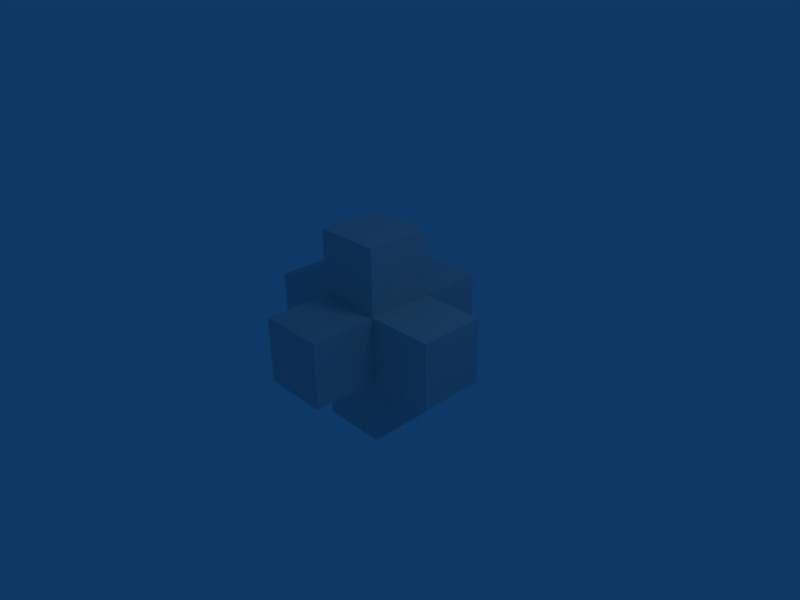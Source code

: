 # Source: my_obstrakt.blend  (saved by Blender 2.49.2; exported with 4.5.12 LTS)
import bpy
from mathutils import Matrix  # noqa: F401  (used for matrix-valued properties, if any)

bpy.ops.wm.read_factory_settings(use_empty=True)
scene = bpy.context.scene
scene.name = 'Scene'

# ---- collections
col_collection_1 = bpy.data.collections.new('Collection 1'); scene.collection.children.link(col_collection_1)

# ---- materials (node trees are filled in below, after node groups)
mat_material = bpy.data.materials.new('Material')
mat_material.alpha_threshold = 0.0
mat_material.roughness = 0.5
mat_material.line_color = (0.0, 0.0, 0.0, 1.0)

# ---- material node trees

# ---- world
world_world = bpy.data.worlds.new('World'); scene.world = world_world
world_world.color = (0.05656, 0.2208, 0.4)
world_world.use_sun_shadow = False
world_world.sun_shadow_jitter_overblur = 0.0
world_world.cycles.sampling_method = 'MANUAL'
world_world.cycles.sample_map_resolution = 256

# ---- cameras
cam_camera = bpy.data.cameras.new('Camera')
cam_camera.passepartout_alpha = 0.2
cam_camera.clip_end = 100.0
cam_camera.lens = 35.0
cam_camera.ortho_scale = 7.314
cam_camera.show_passepartout = False
cam_camera.show_safe_areas = True
cam_camera.dof.focus_distance = 0.0
cam_camera.dof.aperture_fstop = 128.0

# ---- lights
light_spot = bpy.data.lights.new('Spot', 'POINT')
light_spot.transmission_factor = 0.0
light_spot.cutoff_distance = 30.0
light_spot.energy = 100.0
light_spot.shadow_buffer_clip_start = 1.001
light_spot.shadow_soft_size = 1.0
light_spot.shadow_maximum_resolution = 0.006
light_spot.use_absolute_resolution = True
light_spot.cycles.use_multiple_importance_sampling = False

# ---- meshes
me_cube = bpy.data.meshes.new('Cube')
me_cube.from_pydata([(1.0, 1.0, -1.0), (1.0, -1.0, -1.0), (-1.0, -1.0, -1.0), (-1.0, 1.0, -1.0), (1.0, 1.0, 1.0), (1.0, -1.0, 1.0), (-1.0, -1.0, 1.0), (-1.0, 1.0, 1.0), (1.0, 3.0, 1.0), (1.0, 3.0, -1.0), (-1.0, 3.0, -1.0), (-1.0, 3.0, 1.0), (-3.0, -1.0, -1.0), (-3.0, -1.0, 1.0), (-3.0, 1.0, 1.0), (-3.0, 1.0, -1.0), (1.0, -3.0, -1.0), (1.0, -3.0, 1.0), (-1.0, -3.0, 1.0), (-1.0, -3.0, -1.0), (3.0, 1.0, -1.0), (3.0, 1.0, 1.0), (3.0, -1.0, 1.0), (3.0, -1.0, -1.0), (1.0, 1.0, 3.0), (-1.0, 1.0, 3.0), (-1.0, -1.0, 3.0), (1.0, -1.0, 3.0), (1.0, 1.0, -3.0), (1.0, -1.0, -3.0), (-1.0, -1.0, -3.0), (-1.0, 1.0, -3.0)], [], [(0, 9, 8, 4), (9, 0, 3, 10), (7, 11, 10, 3), (4, 8, 11, 7), (8, 9, 10, 11), (6, 13, 12, 2), (7, 14, 13, 6), (3, 15, 14, 7), (2, 12, 15, 3), (12, 13, 14, 15), (5, 17, 16, 1), (6, 18, 17, 5), (2, 19, 18, 6), (1, 16, 19, 2), (16, 17, 18, 19), (20, 0, 4, 21), (5, 22, 21, 4), (1, 23, 22, 5), (0, 20, 23, 1), (20, 21, 22, 23), (7, 25, 24, 4), (6, 26, 25, 7), (5, 27, 26, 6), (4, 24, 27, 5), (24, 25, 26, 27), (28, 0, 1, 29), (2, 30, 29, 1), (3, 31, 30, 2), (0, 28, 31, 3), (28, 29, 30, 31)])
me_cube.materials.append(mat_material)
me_cube.use_remesh_preserve_volume = False
me_cube.use_remesh_preserve_attributes = False
me_cube.use_mirror_vertex_groups = False
me_cube.update()

# ---- objects
ob_cube = bpy.data.objects.new('Cube', me_cube)
ob_lamp = bpy.data.objects.new('Lamp', light_spot)
ob_camera = bpy.data.objects.new('Camera', cam_camera)

# ---- transforms, parenting, visibility, modifiers, constraints
ob_cube.location = (0.0, 0.0, 0.0)
ob_cube.scale = (0.5, 0.5, 0.5)
ob_cube.lock_rotations_4d = False
ob_cube.empty_display_type = 'ARROWS'
ob_cube.color = (0.0, 0.0, 0.0, 1.0)
ob_cube.lineart.crease_threshold = 0.0
ob_lamp.location = (4.076, 1.005, 5.904)
ob_lamp.rotation_euler = (0.6503, 0.05522, 1.866)
ob_lamp.lock_rotations_4d = False
ob_lamp.empty_display_type = 'ARROWS'
ob_lamp.color = (0.0, 0.0, 0.0, 0.0)
ob_lamp.lineart.crease_threshold = 0.0
ob_camera.location = (7.481, -6.508, 5.344)
ob_camera.rotation_euler = (1.109, 0.01082, 0.8149)
ob_camera.lock_rotations_4d = False
ob_camera.empty_display_type = 'ARROWS'
ob_camera.color = (0.0, 0.0, 0.0, 0.0)
ob_camera.display_type = 'WIRE'
ob_camera.lineart.crease_threshold = 0.0

# ---- collection membership
col_collection_1.objects.link(ob_cube)
col_collection_1.objects.link(ob_lamp)
col_collection_1.objects.link(ob_camera)

# ---- scene / render settings (as saved in the file)
scene.camera = ob_camera
scene.frame_start = 1; scene.frame_end = 250; scene.frame_set(1)
scene.render.engine = 'BLENDER_EEVEE_NEXT'
scene.render.image_settings.file_format = 'JPEG'
scene.render.image_settings.color_mode = 'RGB'
scene.render.image_settings.compression = 90
scene.render.resolution_x = 800
scene.render.resolution_y = 600
scene.render.pixel_aspect_x = 100.0
scene.render.pixel_aspect_y = 100.0
scene.render.fps = 25
scene.render.dither_intensity = 0.0
scene.render.use_compositing = False
scene.render.use_sequencer = False
scene.render.bake_margin = 2
scene.render.bake_bias = 0.0
scene.render.use_stamp_time = False
scene.render.use_stamp_date = False
scene.render.use_stamp_frame = False
scene.render.use_stamp_camera = False
scene.render.use_stamp_scene = False
scene.render.use_stamp_filename = False
scene.render.use_stamp_render_time = False
scene.render.stamp_font_size = 0
scene.cycles.use_denoising = False
scene.cycles.samples = 10
scene.cycles.sampling_pattern = 'TABULATED_SOBOL'
scene.cycles.light_sampling_threshold = 0.0
scene.cycles.use_adaptive_sampling = False
scene.cycles.use_light_tree = False
scene.cycles.blur_glossy = 0.0
scene.cycles.volume_bounces = 1
scene.cycles.pixel_filter_type = 'GAUSSIAN'
scene.cycles.sample_clamp_indirect = 0.0
scene.view_settings.view_transform = 'Raw'
bpy.context.view_layer.update()
